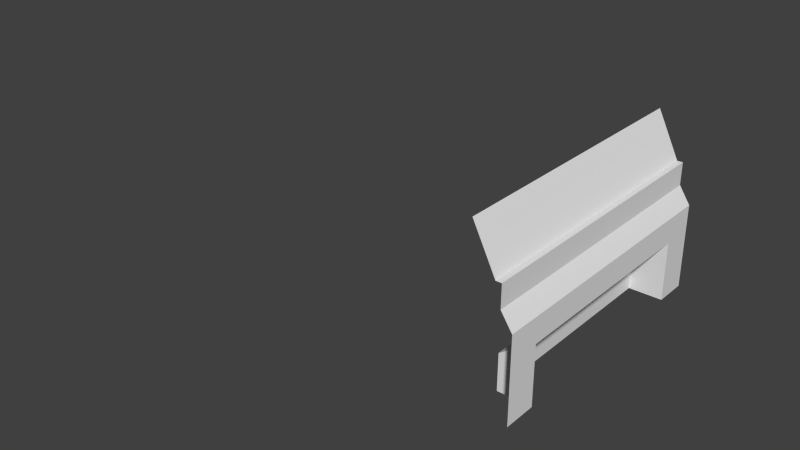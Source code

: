 # Source: TexturedHallway.blend  (saved by Blender 2.73.0; exported with 4.5.12 LTS)
import bpy
from mathutils import Matrix  # noqa: F401  (used for matrix-valued properties, if any)

bpy.ops.wm.read_factory_settings(use_empty=True)
scene = bpy.context.scene
scene.name = 'Scene'

# ---- collections
col_collection_1 = bpy.data.collections.new('Collection 1'); scene.collection.children.link(col_collection_1)
col_collection_1.hide_render = True
col_collection_1.hide_viewport = True
col_collection_2 = bpy.data.collections.new('Collection 2'); scene.collection.children.link(col_collection_2)
col_collection_3 = bpy.data.collections.new('Collection 3'); scene.collection.children.link(col_collection_3)
col_collection_3.hide_render = True
col_collection_3.hide_viewport = True
col_collection_4 = bpy.data.collections.new('Collection 4'); scene.collection.children.link(col_collection_4)
col_collection_4.hide_render = True
col_collection_4.hide_viewport = True
col_collection_5 = bpy.data.collections.new('Collection 5'); scene.collection.children.link(col_collection_5)
col_collection_5.hide_render = True
col_collection_5.hide_viewport = True
col_collection_11 = bpy.data.collections.new('Collection 11'); scene.collection.children.link(col_collection_11)
col_collection_11.hide_render = True
col_collection_11.hide_viewport = True

# ---- world
world_world = bpy.data.worlds.new('World'); scene.world = world_world
world_world.color = (0.05088, 0.05088, 0.05088)
world_world.use_sun_shadow = False
world_world.sun_shadow_jitter_overblur = 0.0
world_world.cycles.sampling_method = 'MANUAL'
world_world.cycles.sample_map_resolution = 256

# ---- meshes
me_plane_001 = bpy.data.meshes.new('Plane.001')
me_plane_001.from_pydata([(-1.0, 0.0, 0.0), (4.8, 0.0, 0.0), (-1.0, 5.0, 0.0), (4.8, 5.0, 0.0)], [], [(0, 1, 3, 2)])
_uv = me_plane_001.uv_layers.new(name='UVMap')
_uv.uv.foreach_set('vector', [9.283e-05, 9.283e-05, 0.9999, 9.283e-05, 0.9999, 0.862, 9.299e-05, 0.862])
me_plane_001.use_remesh_preserve_volume = False
me_plane_001.use_remesh_preserve_attributes = False
me_plane_001.use_mirror_vertex_groups = False
me_plane_001.update()
me_plane_002 = bpy.data.meshes.new('Plane.002')
me_plane_002.from_pydata([(0.0, -2.5, 0.0), (-2.98e-07, -2.5, 1.5), (-0.2, -2.5, 1.8), (-0.2, -2.5, 2.2), (-1.49e-07, -2.5, 1.05), (0.0, -1.9, 0.0), (-2.98e-07, -1.9, 1.5), (-0.2, -1.9, 1.8), (-0.2, -1.9, 2.2), (-1.49e-07, -1.9, 1.05), (-0.6, -1.9, -1.192e-07), (-0.6, -1.9, 0.65), (-0.3, -2.5, 2.2), (-0.7, -2.5, 3.0), (-0.3, -1.9, 2.2), (-0.7, -1.9, 3.0), (0.0, 2.5, 0.0), (-2.98e-07, 2.5, 1.5), (-0.2, 2.5, 1.8), (-0.2, 2.5, 2.2), (-1.49e-07, 2.5, 1.05), (0.0, 1.9, 0.0), (-2.98e-07, 1.9, 1.5), (-0.2, 1.9, 1.8), (-0.2, 1.9, 2.2), (-1.49e-07, 1.9, 1.05), (-0.6, 1.9, -1.192e-07), (-0.6, 1.9, 0.65), (-0.3, 2.5, 2.2), (-0.7, 2.5, 3.0), (-0.3, 1.9, 2.2), (-0.7, 1.9, 3.0)], [], [(26, 10, 11, 27), (6, 1, 2, 7), (7, 2, 3, 8), (8, 3, 12, 14), (5, 9, 11, 10), (0, 4, 9, 5), (25, 9, 6, 22), (8, 24, 23, 7), (4, 1, 6, 9), (25, 27, 11, 9), (15, 31, 30, 14), (14, 12, 13, 15), (14, 30, 24, 8), (22, 23, 18, 17), (23, 24, 19, 18), (24, 30, 28, 19), (21, 26, 27, 25), (16, 21, 25, 20), (20, 25, 22, 17), (7, 23, 22, 6), (30, 31, 29, 28)])
_uv = me_plane_002.uv_layers.new(name='UVMap')
_uv.uv.foreach_set('vector', [0.1201, 0.7168, 0.8799, 0.7168, 0.8799, 0.8467, 0.1201, 0.8467, 0.8799, 0.3164, 1.0, 0.3164, 1.0, 0.3877, 0.8799, 0.3877, 0.8799, 0.3877, 1.0, 0.3877, 1.0, 0.4678, 0.8799, 0.4678, 0.8799, 0.4678, 1.0, 0.4678, 1.0, 0.4883, 0.8799, 0.4883, 1.0, 0.7168, 1.0, 0.9268, 0.8799, 0.8467, 0.8799, 0.7168, 1.0, 0.01562, 1.0, 0.2256, 0.8799, 0.2256, 0.8799, 0.01562, 0.1201, 0.2256, 0.8799, 0.2256, 0.8799, 0.3164, 0.1201, 0.3164, 0.8799, 0.4678, 0.1201, 0.4678, 0.1201, 0.3877, 0.8799, 0.3877, 1.0, 0.2256, 1.0, 0.3164, 0.8799, 0.3164, 0.8799, 0.2256, 0.1201, 0.9912, 0.1201, 0.8467, 0.8799, 0.8467, 0.8799, 0.9912, 0.8799, 0.667, 0.1201, 0.667, 0.1201, 0.4883, 0.8799, 0.4883, 0.8799, 0.4883, 1.0, 0.4883, 1.0, 0.667, 0.8799, 0.667, 0.8799, 0.4883, 0.1201, 0.4883, 0.1201, 0.4678, 0.8799, 0.4678, 0.1201, 0.3164, 0.1201, 0.3877, 0.0, 0.3877, 0.0, 0.3164, 0.1201, 0.3877, 0.1201, 0.4678, 0.0, 0.4678, 0.0, 0.3877, 0.1201, 0.4678, 0.1201, 0.4883, 0.0, 0.4883, 0.0, 0.4678, 0.0, 0.7168, 0.1201, 0.7168, 0.1201, 0.8467, 0.0, 0.9268, 0.0, 0.01562, 0.1201, 0.01562, 0.1201, 0.2256, 0.0, 0.2256, 0.0, 0.2256, 0.1201, 0.2256, 0.1201, 0.3164, 0.0, 0.3164, 0.8799, 0.3877, 0.1201, 0.3877, 0.1201, 0.3164, 0.8799, 0.3164, 0.1201, 0.4883, 0.1201, 0.667, 0.0, 0.667, 0.0, 0.4883])
me_plane_002.use_remesh_preserve_volume = False
me_plane_002.use_remesh_preserve_attributes = False
me_plane_002.use_mirror_vertex_groups = False
me_plane_002.update()
me_plane = bpy.data.meshes.new('Plane')
me_plane.from_pydata([(4.4, 0.2, 1.2), (4.0, 0.2, 0.0), (4.4, 0.0, 1.7), (4.4, 0.15, 1.7), (4.3, 0.0, 1.8), (4.3, 0.15, 1.8), (4.3, 0.0, 2.2), (4.3, 0.15, 2.2), (4.0, 0.0, 2.8), (4.0, 0.15, 2.8), (4.0, 0.0, 2.9), (4.0, 0.15, 2.9), (-0.6, 0.0, 2.8), (-0.6, 0.15, 2.8), (4.8, 0.2, 1.2), (4.8, 0.2, 0.0), (4.8, 0.15, 1.7), (4.7, 0.15, 1.8), (4.7, 0.15, 2.2), (4.4, 0.15, 2.8), (4.4, 0.15, 3.2), (4.4, 0.0, 1.3), (4.4, 0.0, 1.2), (4.8, 0.15, 1.2), (4.0, 0.15, 0.0), (4.4, 0.15, 1.2), (4.4, 0.0, 1.4), (4.8, 0.15, 1.4), (4.8, 0.15, 1.3), (4.4, 0.15, 1.4), (4.4, 0.15, 1.3), (4.42, 0.0, 1.3), (4.42, 0.0, 1.4), (4.8, 0.13, 1.4), (4.8, 0.13, 1.3), (4.42, 0.13, 1.4), (4.42, 0.13, 1.3), (4.0, 0.0, 0.0), (4.24, 0.0, 2.32), (4.24, 0.07, 2.32), (4.06, 0.0, 2.68), (4.06, 0.07, 2.68), (4.258, 0.0, 2.329), (4.258, 0.07, 2.329), (4.078, 0.0, 2.689), (4.078, 0.07, 2.689), (4.37, 0.1, 0.0), (3.9, 0.1, 0.0), (4.37, 0.1, 0.9), (3.9, 0.0, 0.0), (4.37, 0.0, 0.9), (3.9, 0.1, 0.8), (4.0, 0.1, 0.9), (4.0, 0.0, 0.9), (3.9, 0.0, 0.8), (-1.3, 0.0, 1.9), (-1.3, 0.15, 1.9), (-0.4, 0.15, 2.8), (-0.3, 0.15, 2.9), (-0.3, 0.0, 2.9), (-0.3, 0.15, 3.2), (-0.6, 0.2, 2.8), (-0.6, 0.2, 3.2), (-1.3, 0.2, 1.9), (-1.3, 0.2, 3.2), (-0.4, 0.2, 2.8), (-0.4, 0.2, 3.2), (-0.4, 0.0, 2.8), (1.9, 0.0, 2.9), (1.9, 0.15, 3.2), (1.9, 0.15, 2.9)], [], [(36, 31, 32, 35), (3, 2, 4, 5), (5, 4, 6, 7), (9, 8, 10, 11), (58, 59, 67, 57), (9, 11, 20, 19), (7, 9, 19, 18), (5, 7, 18, 17), (3, 5, 17, 16), (30, 21, 31, 36), (25, 0, 1, 24), (25, 22, 21, 30), (26, 29, 35, 32), (25, 30, 28, 23), (29, 26, 2, 3), (29, 3, 16, 27), (0, 25, 23, 14), (36, 35, 33, 34), (29, 27, 33, 35), (28, 30, 36, 34), (1, 0, 14, 15), (54, 51, 47, 49), (9, 7, 39, 41), (8, 9, 41, 40), (7, 6, 38, 39), (43, 42, 44, 45), (41, 39, 43, 45), (40, 41, 45, 44), (39, 38, 42, 43), (51, 52, 48, 46, 47), (53, 52, 51, 54), (50, 48, 52, 53), (60, 58, 65, 66), (13, 12, 55, 56), (70, 68, 59, 58), (57, 67, 12, 13), (65, 61, 62, 66), (62, 61, 63, 64), (65, 58, 57), (13, 56, 63, 61), (57, 13, 61, 65), (70, 58, 60, 69), (24, 37, 22, 25), (11, 70, 69, 20), (11, 10, 68, 70)])
_uv = me_plane.uv_layers.new(name='UVMap')
_uv.uv.foreach_set('vector', [0.1418, 0.3772, 0.1772, 0.3772, 0.1772, 0.4044, 0.1418, 0.4044, 0.1363, 0.4915, 0.1772, 0.4915, 0.1772, 0.53, 0.1363, 0.53, 0.1363, 0.53, 0.1772, 0.53, 0.1771, 0.6389, 0.1363, 0.6389, 0.218, 0.8022, 0.2588, 0.8022, 0.2588, 0.8295, 0.218, 0.8295, 0.5727, 0.4899, 0.5319, 0.4899, 0.5319, 0.4514, 0.5727, 0.4514, 0.218, 0.8022, 0.218, 0.8295, 0.1091, 0.9111, 0.1091, 0.8022, 0.1363, 0.6389, 0.218, 0.8022, 0.1091, 0.8022, 0.02743, 0.6389, 0.1363, 0.53, 0.1363, 0.6389, 0.02743, 0.6389, 0.02743, 0.53, 0.1091, 0.5028, 0.1363, 0.53, 0.02743, 0.53, 0.0002126, 0.5028, 0.1363, 0.3718, 0.1772, 0.3718, 0.1772, 0.3772, 0.1418, 0.3772, 0.1363, 0.3445, 0.1227, 0.3445, 0.1227, 0.0002126, 0.1363, 0.0002126, 0.1363, 0.3445, 0.1772, 0.3445, 0.1772, 0.3718, 0.1363, 0.3718, 0.1772, 0.4099, 0.1363, 0.4099, 0.1418, 0.4044, 0.1772, 0.4044, 0.1363, 0.3445, 0.1363, 0.3718, 0.02744, 0.3718, 0.02744, 0.3445, 0.1363, 0.4099, 0.1772, 0.4099, 0.1772, 0.4915, 0.1363, 0.4915, 0.1363, 0.4099, 0.1363, 0.4915, 0.02743, 0.4915, 0.02744, 0.4099, 0.6403, 0.3269, 0.6403, 0.3405, 0.5314, 0.3405, 0.5314, 0.3269, 0.1309, 0.3772, 0.1309, 0.4044, 0.02744, 0.4044, 0.02744, 0.3772, 0.1363, 0.4099, 0.02744, 0.4099, 0.02744, 0.4044, 0.1309, 0.4044, 0.02744, 0.3718, 0.1363, 0.3718, 0.1309, 0.3772, 0.02744, 0.3772, 0.7491, 0.0002126, 0.6403, 0.3269, 0.5314, 0.3269, 0.5314, 0.0002126, 0.5315, 0.6147, 0.5042, 0.6147, 0.5042, 0.397, 0.5315, 0.397, 0.218, 0.8022, 0.218, 0.6196, 0.2398, 0.6562, 0.2398, 0.7657, 0.2588, 0.8022, 0.218, 0.8022, 0.2398, 0.7657, 0.2588, 0.7657, 0.218, 0.6196, 0.2588, 0.6196, 0.2588, 0.6562, 0.2398, 0.6562, 0.5319, 0.4903, 0.5509, 0.4903, 0.5509, 0.5999, 0.5319, 0.5999, 0.2398, 0.7657, 0.2398, 0.6562, 0.2452, 0.6562, 0.2452, 0.7657, 0.2588, 0.7657, 0.2398, 0.7657, 0.2398, 0.7603, 0.2588, 0.7603, 0.2398, 0.6562, 0.2588, 0.6562, 0.2588, 0.6616, 0.2398, 0.6616, 0.477, 0.626, 0.5042, 0.6532, 0.5042, 0.7539, 0.2592, 0.7539, 0.2592, 0.626, 0.5315, 0.6532, 0.5042, 0.6532, 0.5042, 0.6147, 0.5315, 0.6147, 0.5315, 0.7539, 0.5042, 0.7539, 0.5042, 0.6532, 0.5315, 0.6532, 0.6952, 0.4818, 0.6135, 0.4818, 0.5863, 0.4514, 0.6952, 0.4514, 0.3001, 0.3106, 0.2592, 0.3106, 0.2592, 0.0002126, 0.3001, 0.0002126, 0.8581, 0.959, 0.8581, 0.9998, 0.2592, 0.9998, 0.2592, 0.959, 0.5727, 0.4514, 0.5319, 0.4514, 0.5319, 0.397, 0.5727, 0.397, 0.5863, 0.4514, 0.5863, 0.397, 0.6952, 0.397, 0.6952, 0.4514, 0.3805, 0.3965, 0.3137, 0.3106, 0.3137, 0.0002126, 0.5309, 0.2795, 0.5863, 0.4514, 0.5727, 0.4899, 0.5727, 0.4514, 0.3001, 0.3106, 0.3001, 0.0002126, 0.3137, 0.0002126, 0.3137, 0.3106, 0.5727, 0.4514, 0.5727, 0.397, 0.5863, 0.397, 0.5863, 0.4514, 0.8581, 0.959, 0.2592, 0.959, 0.2592, 0.8773, 0.8581, 0.8773, 0.1363, 0.0002126, 0.1772, 0.0002126, 0.1772, 0.3445, 0.1363, 0.3445, 0.8309, 0.836, 0.2592, 0.836, 0.2592, 0.7544, 0.9398, 0.7544, 0.8309, 0.836, 0.8309, 0.8769, 0.2592, 0.8769, 0.2592, 0.836])
me_plane.use_remesh_preserve_volume = False
me_plane.use_remesh_preserve_attributes = False
me_plane.use_mirror_vertex_groups = False
me_plane.update()
me_plane_003 = bpy.data.meshes.new('Plane.003')
me_plane_003.from_pydata([(4.4, -1.192e-07, -1.47e-07), (-1.0, 5.96e-08, -4.49e-07), (4.4, 5.0, 4.49e-07), (-1.0, 5.0, 1.47e-07), (2.6, -5.96e-08, -2.477e-07), (0.8, 0.0, -3.484e-07), (0.8, 5.0, 2.477e-07), (2.6, 5.0, 3.484e-07), (2.2, -7.451e-08, 0.2), (1.1, -1.49e-08, 0.2), (1.1, 5.0, 0.2), (2.2, 5.0, 0.2)], [], [(5, 1, 3, 6), (0, 4, 7, 2), (5, 6, 10, 9), (8, 9, 10, 11), (7, 4, 8, 11)])
_uv = me_plane_003.uv_layers.new(name='UVMap')
_uv.uv.foreach_set('vector', [0.9077, 0.6732, 0.9077, 0.9999, 9.548e-05, 0.9999, 9.535e-05, 0.6732, 0.9077, 9.561e-05, 0.9077, 0.3268, 9.53e-05, 0.3268, 9.544e-05, 9.526e-05, 0.9077, 0.6732, 9.535e-05, 0.6732, 9.526e-05, 0.6077, 0.9077, 0.6077, 0.9077, 0.408, 0.9077, 0.6077, 9.526e-05, 0.6077, 9.526e-05, 0.408, 9.53e-05, 0.3268, 0.9077, 0.3268, 0.9077, 0.408, 9.526e-05, 0.408])
me_plane_003.use_remesh_preserve_volume = False
me_plane_003.use_remesh_preserve_attributes = False
me_plane_003.use_mirror_vertex_groups = False
me_plane_003.update()
me_plane_004 = bpy.data.meshes.new('Plane.004')
me_plane_004.from_pydata([(0.0, -2.5, 0.2), (0.0, -2.5, 0.0), (0.0, 0.0, 0.2), (0.0, 0.0, 0.0), (-0.2, -2.5, 0.5), (-0.2, 0.0, 0.5), (0.0, -1.7, 0.2), (0.0, -1.6, 0.2), (-0.2, -2.5, 2.4), (-0.2, 0.0, 2.4), (0.0, -2.5, 2.7), (0.0, 0.0, 2.7), (0.0, -2.5, 3.0), (0.0, 0.0, 3.0), (-0.2, -1.7, 1.8), (-0.2, -1.7, 1.1), (-0.2, -2.5, 1.8), (-0.2, -2.5, 1.1), (-0.1, 0.0, 2.1), (-0.1, 0.0, 0.8), (-0.1, -1.7, 1.8), (-0.1, -1.7, 1.1), (-0.1, -1.6, 1.9), (-0.1, -1.6, 1.0), (-0.2, -1.6, 0.9), (0.0, -1.6, 3.0), (-0.1, -1.6, 0.9), (-0.2, -1.6, 2.4), (-0.2, -1.6, 0.5), (0.0, -1.6, 0.0), (0.0, -1.6, 2.7), (-0.5, -1.6, 1.0), (-0.2, -1.6, 2.0), (-0.5, -1.6, 1.9), (-0.5, 0.0, 0.8), (-0.1, -1.6, 2.0), (-0.2, -1.7, 1.9), (-0.2, -1.7, 1.0), (-0.2, 0.0, 2.2), (-0.2, 0.0, 0.7), (-0.2, -2.5, 1.9), (-0.2, -2.5, 1.0), (0.0, -1.7, 3.0), (-0.5, 0.0, 2.1), (0.0, -1.7, 2.7), (-0.1, 0.0, 0.7), (-0.2, -1.7, 2.4), (-0.1, 0.0, 2.2), (-0.2, -1.7, 0.5), (-0.1, -1.7, 1.0), (-0.1, -1.7, 1.9), (0.0, -1.7, 0.0), (-0.22, -1.6, 1.0), (-0.27, -1.6, 1.0), (-0.22, 0.0, 0.8), (-0.27, 0.0, 0.8), (-0.27, 0.0, 2.1), (-0.22, 0.0, 2.1), (-0.27, -1.6, 1.9), (-0.22, -1.6, 1.9), (-0.22, -1.57, 1.02), (-0.27, -1.57, 1.02), (-0.22, 0.0, 0.82), (-0.27, 0.0, 0.82), (-0.27, 0.0, 2.07), (-0.22, 0.0, 2.07), (-0.27, -1.57, 1.87), (-0.22, -1.57, 1.87), (-0.1, -0.8, 2.1), (0.0, -0.8, 3.0), (0.0, -0.8, 2.7), (-0.2, -0.8, 2.2), (-0.5, -0.8, 2.1), (-0.2, -0.8, 2.4), (-0.1, -0.8, 2.2), (-0.22, -0.8, 2.1), (-0.27, -0.8, 2.1), (-0.22, -0.785, 2.07), (-0.27, -0.785, 2.07), (-0.5, -0.8, 0.8), (-0.1, -0.8, 0.8), (-0.2, -0.8, 0.5), (0.0, -0.8, 0.2), (-0.1, -0.8, 0.7), (-0.2, -0.8, 0.7), (0.0, -0.8, 0.0), (-0.22, -0.8, 0.8), (-0.27, -0.8, 0.8), (-0.22, -0.785, 0.82), (-0.27, -0.785, 0.82), (-0.5, -1.9, 0.5), (-0.5, -1.9, 2.4), (-0.5, 0.0, 0.5), (-0.5, 0.0, 2.4), (-0.5, -0.8, 2.4), (-0.5, -0.8, 0.5)], [], [(58, 53, 31, 33), (80, 19, 54, 86), (82, 85, 3, 2), (71, 32, 35, 74), (82, 2, 5, 81), (36, 32, 27, 46), (20, 22, 35, 50), (21, 23, 22, 20), (81, 84, 24, 28), (76, 58, 33, 72), (36, 14, 20, 50), (46, 27, 30, 44), (28, 24, 37, 48), (87, 55, 34, 79), (10, 44, 42, 12), (15, 37, 49, 21), (8, 46, 44, 10), (40, 36, 46, 8), (0, 6, 48, 4), (6, 51, 29, 7), (0, 1, 51, 6), (4, 48, 37, 41), (16, 14, 36, 40), (44, 30, 25, 42), (32, 36, 50, 35), (83, 80, 23, 26), (71, 38, 9, 73), (70, 11, 13, 69), (41, 37, 15, 17), (73, 9, 11, 70), (68, 18, 47, 74), (49, 26, 23, 21), (37, 24, 26, 49), (14, 15, 21, 20), (6, 7, 28, 48), (84, 39, 45, 83), (17, 15, 14, 16), (78, 77, 67, 66), (68, 22, 59, 75), (89, 61, 60, 88), (22, 23, 52, 59), (66, 67, 60, 61), (58, 66, 61, 53), (59, 52, 60, 67), (76, 78, 66, 58), (75, 59, 67, 77), (87, 89, 63, 55), (86, 54, 62, 88), (57, 75, 77, 65), (56, 64, 78, 76), (18, 68, 75, 57), (64, 65, 77, 78), (22, 68, 74, 35), (27, 73, 70, 30), (30, 70, 69, 25), (32, 71, 73, 27), (56, 76, 72, 43), (38, 71, 74, 47), (52, 86, 88, 60), (53, 61, 89, 87), (63, 89, 88, 62), (24, 84, 83, 26), (45, 19, 80, 83), (53, 87, 79, 31), (5, 39, 84, 81), (7, 82, 81, 28), (7, 29, 85, 82), (23, 80, 86, 52), (79, 34, 92, 95), (43, 72, 94, 93), (72, 33, 91, 94), (33, 31, 90, 91), (31, 79, 95, 90)])
_uv = me_plane_004.uv_layers.new(name='UVMap')
_uv.uv.foreach_set('vector', [0.6184, 0.3985, 0.6184, 0.6015, 0.5665, 0.6015, 0.5665, 0.3985, 0.6703, 0.8194, 0.6703, 0.9999, 0.6432, 0.9999, 0.6432, 0.8194, 0.3836, 0.04522, 0.3836, 0.000102, 0.5641, 0.0001019, 0.5641, 0.04522, 0.7154, 0.1806, 0.7154, 0.3666, 0.6928, 0.3666, 0.6928, 0.1806, 0.3836, 0.04522, 0.5641, 0.04522, 0.5641, 0.1266, 0.3836, 0.1266, 0.1806, 0.4424, 0.2031, 0.4649, 0.2031, 0.5552, 0.1806, 0.5552, 0.6769, 0.4144, 0.6769, 0.3825, 0.6928, 0.3666, 0.6928, 0.3985, 0.6928, 0.579, 0.6703, 0.6015, 0.6703, 0.3985, 0.6928, 0.421, 0.3836, 0.1266, 0.3836, 0.1717, 0.2031, 0.2168, 0.2031, 0.1266, 0.6178, 0.1859, 0.6161, 0.3719, 0.5643, 0.3715, 0.5659, 0.1855, 0.7154, 0.3985, 0.7154, 0.421, 0.6928, 0.421, 0.6928, 0.3985, 0.1806, 0.5552, 0.2031, 0.5552, 0.2031, 0.6365, 0.1806, 0.6365, 0.2031, 0.1266, 0.2031, 0.2168, 0.1806, 0.2393, 0.1806, 0.1266, 0.6229, 0.8194, 0.6229, 0.9999, 0.571, 0.9999, 0.571, 0.8194, 0.0001022, 0.6365, 0.1806, 0.6365, 0.1806, 0.7042, 0.0001022, 0.7042, 0.7154, 0.579, 0.7154, 0.6015, 0.6928, 0.6015, 0.6928, 0.579, 0.0001022, 0.5552, 0.1806, 0.5552, 0.1806, 0.6365, 0.0001022, 0.6365, 0.0001021, 0.4424, 0.1806, 0.4424, 0.1806, 0.5552, 0.0001022, 0.5552, 0.0001019, 0.04522, 0.1806, 0.04522, 0.1806, 0.1266, 0.0001019, 0.1266, 0.1806, 0.04522, 0.1806, 0.000102, 0.2031, 0.000102, 0.2031, 0.04522, 0.0001019, 0.04522, 0.0001019, 0.0001022, 0.1806, 0.000102, 0.1806, 0.04522, 0.0001019, 0.1266, 0.1806, 0.1266, 0.1806, 0.2393, 0.000102, 0.2393, 0.0001021, 0.4198, 0.1806, 0.4198, 0.1806, 0.4424, 0.0001021, 0.4424, 0.1806, 0.6365, 0.2031, 0.6365, 0.2031, 0.7042, 0.1806, 0.7042, 0.7154, 0.3666, 0.7154, 0.3985, 0.6928, 0.3985, 0.6928, 0.3666, 0.6928, 0.8194, 0.6709, 0.814, 0.6709, 0.6279, 0.6928, 0.6334, 0.3836, 0.51, 0.5641, 0.51, 0.5641, 0.5552, 0.3836, 0.5552, 0.3836, 0.6365, 0.5641, 0.6365, 0.5641, 0.7042, 0.3836, 0.7042, 0.000102, 0.2393, 0.1806, 0.2393, 0.1806, 0.2619, 0.000102, 0.2619, 0.3836, 0.5552, 0.5641, 0.5552, 0.5641, 0.6365, 0.3836, 0.6365, 0.6703, 0.1806, 0.6703, 0.0001019, 0.6928, 0.0001019, 0.6928, 0.1806, 0.6928, 0.6015, 0.6928, 0.6334, 0.6769, 0.6175, 0.6769, 0.5856, 0.7154, 0.6015, 0.7154, 0.6334, 0.6928, 0.6334, 0.6928, 0.6015, 0.7154, 0.421, 0.7154, 0.579, 0.6928, 0.579, 0.6928, 0.421, 0.1806, 0.04522, 0.2031, 0.04522, 0.2031, 0.1266, 0.1806, 0.1266, 0.7154, 0.8194, 0.7154, 0.9999, 0.6928, 0.9999, 0.6928, 0.8194, 0.000102, 0.2619, 0.1806, 0.2619, 0.1806, 0.4198, 0.0001021, 0.4198, 0.6252, 0.1843, 0.6365, 0.1844, 0.6357, 0.3671, 0.6244, 0.3671, 0.6709, 0.186, 0.6709, 0.3721, 0.6439, 0.3721, 0.6439, 0.186, 0.6274, 0.8162, 0.6266, 0.6335, 0.6379, 0.6334, 0.6387, 0.8161, 0.6703, 0.3985, 0.6703, 0.6015, 0.6432, 0.6015, 0.6432, 0.3985, 0.6252, 0.4053, 0.6364, 0.4053, 0.6364, 0.597, 0.6252, 0.597, 0.6184, 0.3985, 0.6252, 0.4053, 0.6252, 0.597, 0.6184, 0.6015, 0.6432, 0.3985, 0.6432, 0.6015, 0.6364, 0.597, 0.6364, 0.4053, 0.6178, 0.1859, 0.6252, 0.1843, 0.6244, 0.3671, 0.6161, 0.3719, 0.6439, 0.186, 0.6439, 0.3721, 0.6357, 0.3671, 0.6365, 0.1844, 0.6229, 0.8194, 0.6274, 0.8228, 0.6274, 0.9999, 0.6229, 0.9999, 0.6432, 0.8194, 0.6432, 0.9999, 0.6387, 0.9999, 0.6387, 0.8228, 0.6432, 0.0001019, 0.6432, 0.1806, 0.6364, 0.1772, 0.6364, 0.0001019, 0.6184, 0.0001019, 0.6252, 0.0001019, 0.6252, 0.1772, 0.6184, 0.1806, 0.6703, 0.0001019, 0.6703, 0.1806, 0.6432, 0.1806, 0.6432, 0.0001019, 0.6252, 0.0001019, 0.6364, 0.0001019, 0.6364, 0.1772, 0.6252, 0.1772, 0.6709, 0.3721, 0.6709, 0.186, 0.6928, 0.1806, 0.6928, 0.3666, 0.2031, 0.5552, 0.3836, 0.5552, 0.3836, 0.6365, 0.2031, 0.6365, 0.2031, 0.6365, 0.3836, 0.6365, 0.3836, 0.7042, 0.2031, 0.7042, 0.2031, 0.4649, 0.3836, 0.51, 0.3836, 0.5552, 0.2031, 0.5552, 0.6184, 0.0001019, 0.6184, 0.1806, 0.5665, 0.1806, 0.5665, 0.000102, 0.7154, 0.0001019, 0.7154, 0.1806, 0.6928, 0.1806, 0.6928, 0.0001019, 0.6439, 0.6279, 0.6439, 0.814, 0.6387, 0.8161, 0.6379, 0.6334, 0.6205, 0.628, 0.6266, 0.6335, 0.6274, 0.8162, 0.6222, 0.8141, 0.6274, 0.9999, 0.6274, 0.8228, 0.6387, 0.8228, 0.6387, 0.9999, 0.7154, 0.6334, 0.7154, 0.8194, 0.6928, 0.8194, 0.6928, 0.6334, 0.6928, 0.9999, 0.6703, 0.9999, 0.6703, 0.8194, 0.6928, 0.8194, 0.6205, 0.628, 0.6222, 0.8141, 0.5703, 0.8145, 0.5686, 0.6285, 0.5641, 0.1266, 0.5641, 0.1717, 0.3836, 0.1717, 0.3836, 0.1266, 0.2031, 0.04522, 0.3836, 0.04522, 0.3836, 0.1266, 0.2031, 0.1266, 0.2031, 0.04522, 0.2031, 0.000102, 0.3836, 0.000102, 0.3836, 0.04522, 0.6709, 0.6279, 0.6709, 0.814, 0.6439, 0.814, 0.6439, 0.6279, 0.632, 0.2483, 0.632, 0.4287, 0.5643, 0.4287, 0.5643, 0.2483, 0.9252, 0.4287, 0.9252, 0.2483, 0.9929, 0.2483, 0.9929, 0.4287, 0.9252, 0.2483, 0.8801, 0.06781, 0.9929, 0.0001447, 0.9929, 0.2483, 0.8801, 0.06781, 0.6771, 0.06781, 0.5643, 0.0001448, 0.9929, 0.0001447, 0.6771, 0.06781, 0.632, 0.2483, 0.5643, 0.2483, 0.5643, 0.0001448])
me_plane_004.use_remesh_preserve_volume = False
me_plane_004.use_remesh_preserve_attributes = False
me_plane_004.use_mirror_vertex_groups = False
me_plane_004.update()
me_plane_005 = bpy.data.meshes.new('Plane.005')
me_plane_005.from_pydata([(-1.5, 0.0, 0.0), (-1.5, 0.0, 0.5), (-1.5, 5.0, 0.0), (-1.5, 5.0, 0.5), (-1.5, 4.4, 0.0), (-1.5, 0.6, 0.0), (-1.5, 0.6, 0.5), (-1.5, 4.4, 0.5), (-1.5, 0.0, 2.4), (-1.5, 5.0, 2.4), (-1.5, 0.6, 2.4), (-1.5, 4.4, 2.4), (-1.5, 0.0, 3.3), (-1.5, 5.0, 3.3), (-1.5, 0.6, 3.3), (-1.5, 4.4, 3.3), (5.0, 0.0, 3.3), (5.0, 5.0, 3.3), (5.0, 0.6, 3.3), (5.0, 4.4, 3.3), (5.0, 0.0, 2.384e-07), (5.0, 5.0, 2.384e-07), (5.0, 0.6, 2.384e-07), (5.0, 4.4, 2.384e-07)], [], [(4, 7, 3, 2), (0, 1, 6, 5), (5, 6, 7, 4), (6, 1, 8, 10), (3, 7, 11, 9), (10, 8, 12, 14), (9, 11, 15, 13), (14, 15, 11, 10), (15, 14, 18, 19), (14, 12, 16, 18), (13, 15, 19, 17), (19, 18, 22, 23), (18, 16, 20, 22), (17, 19, 23, 21)])
me_plane_005.use_remesh_preserve_volume = False
me_plane_005.use_remesh_preserve_attributes = False
me_plane_005.use_mirror_vertex_groups = False
me_plane_005.update()

# ---- objects
ob_floor = bpy.data.objects.new('Floor', me_plane_001)
ob_wall = bpy.data.objects.new('Wall', me_plane_002)
ob_boulderr = bpy.data.objects.new('BoulderR', me_plane)
ob_plane = bpy.data.objects.new('Plane', me_plane_003)
ob_window = bpy.data.objects.new('Window', me_plane_004)
ob_shadowplane = bpy.data.objects.new('ShadowPlane', me_plane_005)

# ---- transforms, parenting, visibility, modifiers, constraints
ob_floor.location = (0.0, 0.0, 0.0)
ob_floor.lineart.crease_threshold = 0.0
ob_wall.location = (4.7, 2.5, 0.0)
ob_wall.lineart.crease_threshold = 0.0
ob_boulderr.location = (0.0, 0.0, 0.0)
ob_boulderr.lineart.crease_threshold = 0.0
_m = ob_boulderr.modifiers.new('Mirror', 'MIRROR')
_m.use_axis = (False, True, False)
_m.use_clip = True
ob_plane.location = (0.0, 0.0, 3.0)
ob_plane.lineart.crease_threshold = 0.0
ob_window.location = (-1.0, 2.5, 0.0)
ob_window.lineart.crease_threshold = 0.0
_m = ob_window.modifiers.new('Mirror', 'MIRROR')
_m.use_axis = (False, True, False)
_m.use_clip = True
_m = ob_window.modifiers.new('EdgeSplit', 'EDGE_SPLIT')
_m.split_angle = 0.9425
ob_shadowplane.location = (0.0, 0.0, 0.0)
ob_shadowplane.lineart.crease_threshold = 0.0

# ---- collection membership
col_collection_1.objects.link(ob_floor)
col_collection_2.objects.link(ob_wall)
col_collection_3.objects.link(ob_boulderr)
col_collection_4.objects.link(ob_plane)
col_collection_5.objects.link(ob_window)
col_collection_11.objects.link(ob_shadowplane)

# ---- scene / render settings (as saved in the file)
scene.frame_start = 1; scene.frame_end = 250; scene.frame_set(4)
scene.render.engine = 'BLENDER_EEVEE_NEXT'
scene.render.resolution_percentage = 50
scene.render.dither_intensity = 0.0
scene.cycles.use_denoising = False
scene.cycles.samples = 10
scene.cycles.sampling_pattern = 'TABULATED_SOBOL'
scene.cycles.light_sampling_threshold = 0.0
scene.cycles.use_adaptive_sampling = False
scene.cycles.use_light_tree = False
scene.cycles.blur_glossy = 0.0
scene.cycles.pixel_filter_type = 'GAUSSIAN'
scene.cycles.sample_clamp_indirect = 0.0
scene.view_settings.view_transform = 'Standard'
bpy.context.view_layer.update()

# ---- added for rendering (the .blend has no active camera and no usable light): camera, sun
cam_auto = bpy.data.cameras.new('AutoCamera')
cam_auto.lens = 50.0
cam_auto.sensor_width = 36.0
cam_auto.clip_end = 1000.0
ob_auto_camera = bpy.data.objects.new('AutoCamera', cam_auto)
scene.collection.objects.link(ob_auto_camera)
ob_auto_camera.location = (11.4269, -10.3623, 9.39152)
ob_auto_camera.rotation_euler = (1.09748, -7.21219e-08, 0.694738)
scene.camera = ob_auto_camera
light_auto_sun = bpy.data.lights.new('AutoSun', 'SUN')
light_auto_sun.energy = 3.0
light_auto_sun.angle = 0.0523599
ob_auto_sun = bpy.data.objects.new('AutoSun', light_auto_sun)
scene.collection.objects.link(ob_auto_sun)
ob_auto_sun.rotation_euler = (0.872665, 0.174533, 0.523599)
bpy.context.view_layer.update()
